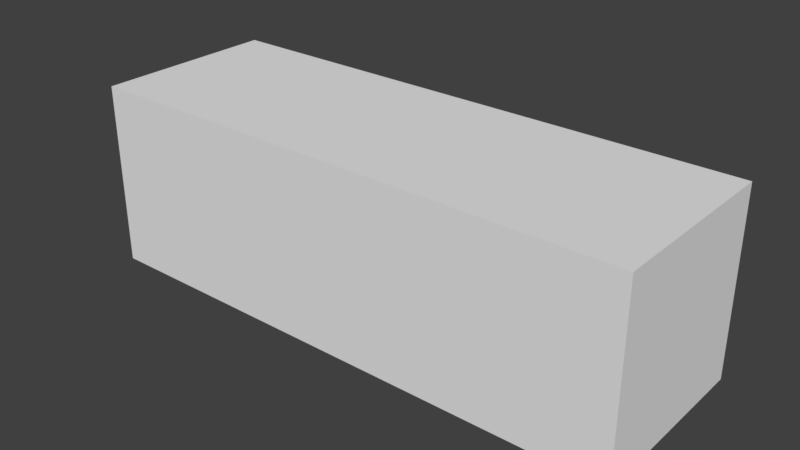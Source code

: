 # Source: buildingblock.blend  (saved by Blender 2.79.0; exported with 4.5.12 LTS)
import bpy
from mathutils import Matrix  # noqa: F401  (used for matrix-valued properties, if any)

bpy.ops.wm.read_factory_settings(use_empty=True)
scene = bpy.context.scene
scene.name = 'Scene'

# ---- collections
col_collection_1 = bpy.data.collections.new('Collection 1'); scene.collection.children.link(col_collection_1)

# ---- world
world_world = bpy.data.worlds.new('World'); scene.world = world_world
world_world.color = (0.05088, 0.05088, 0.05088)
world_world.use_sun_shadow = False
world_world.sun_shadow_jitter_overblur = 0.0
world_world.cycles.sampling_method = 'MANUAL'

# ---- meshes
me_cube_003 = bpy.data.meshes.new('Cube.003')
me_cube_003.from_pydata([(-4.5, -1.5, -1.5), (-4.5, -1.5, 1.5), (-4.5, 1.5, -1.5), (-4.5, 1.5, 1.5), (4.5, -1.5, -1.5), (4.5, -1.5, 1.5), (4.5, 1.5, -1.5), (4.5, 1.5, 1.5)], [], [(0, 1, 3, 2), (2, 3, 7, 6), (6, 7, 5, 4), (4, 5, 1, 0), (2, 6, 4, 0), (7, 3, 1, 5)])
_uv = me_cube_003.uv_layers.new(name='UVMap')
_uv.uv.foreach_set('vector', [0.7173, 0.7263, 0.7162, 0.2819, 0.9999, 0.2781, 1.001, 0.7263, 6.354e-05, 0.7256, 6.354e-05, 0.2772, 0.7157, 0.2772, 0.7157, 0.7256, 0.7157, 0.7256, 0.7157, 0.2772, 0.999, 0.2772, 0.9999, 0.7256, 0.0015, 0.7191, 0.0015, 0.2833, 0.7158, 0.2809, 0.7158, 0.7191, 0.001648, -0.2245, 0.9297, -0.2245, 0.9297, 0.2752, 0.001648, 0.2752, 0.9297, 1.225, 0.001648, 1.225, 0.001648, 0.7248, 0.9297, 0.7248])
me_cube_003.use_remesh_preserve_volume = False
me_cube_003.use_remesh_preserve_attributes = False
me_cube_003.use_mirror_vertex_groups = False
me_cube_003.update()

# ---- objects
ob_cube = bpy.data.objects.new('Cube', me_cube_003)

# ---- transforms, parenting, visibility, modifiers, constraints
ob_cube.location = (0.0, 0.0, 1.653)
ob_cube.lineart.crease_threshold = 0.0

# ---- collection membership
col_collection_1.objects.link(ob_cube)

# ---- scene / render settings (as saved in the file)
scene.frame_start = 1; scene.frame_end = 250; scene.frame_set(1)
scene.render.engine = 'BLENDER_EEVEE_NEXT'
scene.render.resolution_percentage = 50
scene.render.dither_intensity = 0.0
scene.cycles.use_denoising = False
scene.cycles.samples = 128
scene.cycles.sampling_pattern = 'TABULATED_SOBOL'
scene.cycles.use_adaptive_sampling = False
scene.cycles.use_light_tree = False
scene.cycles.blur_glossy = 0.0
scene.cycles.sample_clamp_indirect = 0.0
scene.view_settings.view_transform = 'Standard'
bpy.context.view_layer.update()

# ---- added for rendering (the .blend has no active camera and no usable light): camera, sun
cam_auto = bpy.data.cameras.new('AutoCamera')
cam_auto.lens = 50.0
cam_auto.sensor_width = 36.0
cam_auto.clip_end = 1000.0
ob_auto_camera = bpy.data.objects.new('AutoCamera', cam_auto)
scene.collection.objects.link(ob_auto_camera)
ob_auto_camera.location = (9.20587, -11.047, 9.01737)
ob_auto_camera.rotation_euler = (1.09748, -7.21219e-08, 0.694738)
scene.camera = ob_auto_camera
light_auto_sun = bpy.data.lights.new('AutoSun', 'SUN')
light_auto_sun.energy = 3.0
light_auto_sun.angle = 0.0523599
ob_auto_sun = bpy.data.objects.new('AutoSun', light_auto_sun)
scene.collection.objects.link(ob_auto_sun)
ob_auto_sun.rotation_euler = (0.872665, 0.174533, 0.523599)
bpy.context.view_layer.update()
